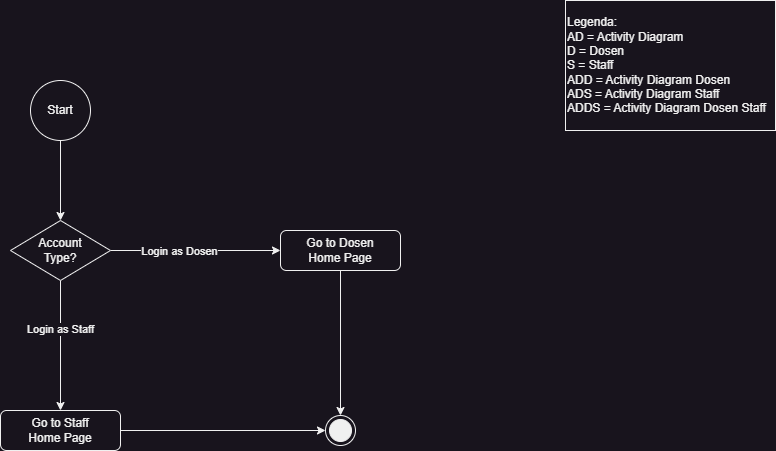

The diagram above was exported from draw.io. Its source (the exported page's mxGraphModel, read from the mxfile embedded in the PNG):
<mxGraphModel dx="1434" dy="756" grid="1" gridSize="10" guides="1" tooltips="1" connect="1" arrows="1" fold="1" page="1" pageScale="1" pageWidth="850" pageHeight="1100" math="0" shadow="0">
  <root>
    <mxCell id="0" />
    <mxCell id="1" parent="0" />
    <mxCell id="AEc5Y8SLhfoNpZ3mfY5G-8" style="edgeStyle=orthogonalEdgeStyle;rounded=0;orthogonalLoop=1;jettySize=auto;html=1;exitX=0.5;exitY=1;exitDx=0;exitDy=0;entryX=0.5;entryY=0;entryDx=0;entryDy=0;endArrow=classic;endFill=1;" parent="1" source="AEc5Y8SLhfoNpZ3mfY5G-3" target="AEc5Y8SLhfoNpZ3mfY5G-4" edge="1">
      <mxGeometry relative="1" as="geometry" />
    </mxCell>
    <mxCell id="AEc5Y8SLhfoNpZ3mfY5G-3" value="Start" style="ellipse;whiteSpace=wrap;html=1;" parent="1" vertex="1">
      <mxGeometry x="105" y="80" width="60" height="60" as="geometry" />
    </mxCell>
    <mxCell id="AEc5Y8SLhfoNpZ3mfY5G-9" style="edgeStyle=orthogonalEdgeStyle;rounded=0;orthogonalLoop=1;jettySize=auto;html=1;exitX=1;exitY=0.5;exitDx=0;exitDy=0;endArrow=classic;endFill=1;" parent="1" source="AEc5Y8SLhfoNpZ3mfY5G-4" target="AEc5Y8SLhfoNpZ3mfY5G-5" edge="1">
      <mxGeometry relative="1" as="geometry" />
    </mxCell>
    <mxCell id="AEc5Y8SLhfoNpZ3mfY5G-13" value="Login as Dosen" style="edgeLabel;html=1;align=center;verticalAlign=middle;resizable=0;points=[];" parent="AEc5Y8SLhfoNpZ3mfY5G-9" vertex="1" connectable="0">
      <mxGeometry x="-0.2" relative="1" as="geometry">
        <mxPoint as="offset" />
      </mxGeometry>
    </mxCell>
    <mxCell id="AEc5Y8SLhfoNpZ3mfY5G-10" style="edgeStyle=orthogonalEdgeStyle;rounded=0;orthogonalLoop=1;jettySize=auto;html=1;exitX=0.5;exitY=1;exitDx=0;exitDy=0;entryX=0.5;entryY=0;entryDx=0;entryDy=0;endArrow=classic;endFill=1;" parent="1" source="AEc5Y8SLhfoNpZ3mfY5G-4" target="AEc5Y8SLhfoNpZ3mfY5G-6" edge="1">
      <mxGeometry relative="1" as="geometry" />
    </mxCell>
    <mxCell id="AEc5Y8SLhfoNpZ3mfY5G-14" value="Login as Staff" style="edgeLabel;html=1;align=center;verticalAlign=middle;resizable=0;points=[];" parent="AEc5Y8SLhfoNpZ3mfY5G-10" vertex="1" connectable="0">
      <mxGeometry x="-0.2615" y="-1" relative="1" as="geometry">
        <mxPoint as="offset" />
      </mxGeometry>
    </mxCell>
    <mxCell id="AEc5Y8SLhfoNpZ3mfY5G-4" value="Account&lt;br&gt;Type?" style="rhombus;whiteSpace=wrap;html=1;" parent="1" vertex="1">
      <mxGeometry x="85" y="220" width="100" height="60" as="geometry" />
    </mxCell>
    <mxCell id="AEc5Y8SLhfoNpZ3mfY5G-12" style="edgeStyle=orthogonalEdgeStyle;rounded=0;orthogonalLoop=1;jettySize=auto;html=1;exitX=0.5;exitY=1;exitDx=0;exitDy=0;endArrow=classic;endFill=1;entryX=0.5;entryY=0;entryDx=0;entryDy=0;" parent="1" source="AEc5Y8SLhfoNpZ3mfY5G-5" target="7CE8vUeNTN2JTultZ8mF-2" edge="1">
      <mxGeometry relative="1" as="geometry">
        <mxPoint x="415" y="400" as="targetPoint" />
      </mxGeometry>
    </mxCell>
    <mxCell id="AEc5Y8SLhfoNpZ3mfY5G-5" value="Go to Dosen&lt;br&gt;Home Page" style="rounded=1;whiteSpace=wrap;html=1;fontSize=12;glass=0;strokeWidth=1;shadow=0;" parent="1" vertex="1">
      <mxGeometry x="355" y="230" width="120" height="40" as="geometry" />
    </mxCell>
    <mxCell id="AEc5Y8SLhfoNpZ3mfY5G-11" style="edgeStyle=orthogonalEdgeStyle;rounded=0;orthogonalLoop=1;jettySize=auto;html=1;exitX=1;exitY=0.5;exitDx=0;exitDy=0;endArrow=classic;endFill=1;" parent="1" source="AEc5Y8SLhfoNpZ3mfY5G-6" target="7CE8vUeNTN2JTultZ8mF-2" edge="1">
      <mxGeometry relative="1" as="geometry">
        <mxPoint x="385" y="430" as="targetPoint" />
      </mxGeometry>
    </mxCell>
    <mxCell id="AEc5Y8SLhfoNpZ3mfY5G-6" value="Go to Staff&lt;br&gt;Home Page" style="rounded=1;whiteSpace=wrap;html=1;fontSize=12;glass=0;strokeWidth=1;shadow=0;" parent="1" vertex="1">
      <mxGeometry x="75" y="410" width="120" height="40" as="geometry" />
    </mxCell>
    <mxCell id="7CE8vUeNTN2JTultZ8mF-2" value="" style="ellipse;html=1;shape=endState;fillColor=strokeColor;" parent="1" vertex="1">
      <mxGeometry x="400" y="415" width="30" height="30" as="geometry" />
    </mxCell>
    <mxCell id="sbAtCMCcLTARBMmQcjpn-1" value="Legenda:&lt;br&gt;AD = Activity Diagram&lt;br&gt;D = Dosen&lt;br&gt;S = Staff&lt;br&gt;ADD = Activity Diagram Dosen&lt;br&gt;ADS = Activity Diagram&amp;nbsp;Staff&lt;br&gt;ADDS = Activity Diagram&amp;nbsp;Dosen Staff" style="rounded=0;whiteSpace=wrap;html=1;align=left;" vertex="1" parent="1">
      <mxGeometry x="640" width="210" height="130" as="geometry" />
    </mxCell>
  </root>
</mxGraphModel>